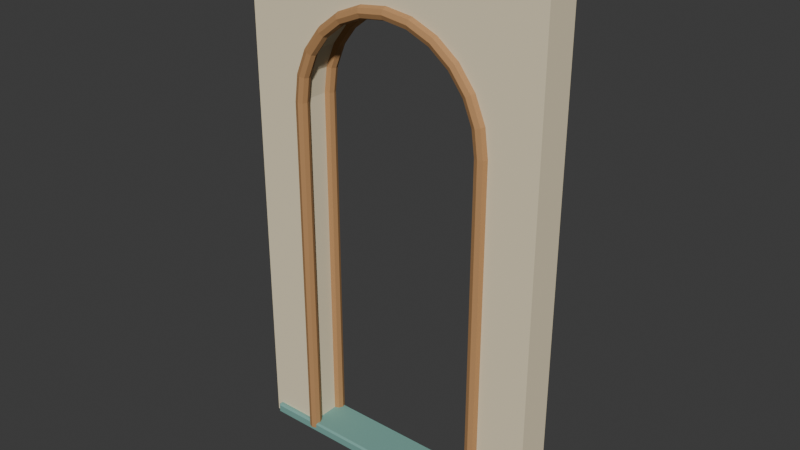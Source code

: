 # Source: source.blend  (saved by Blender 4.3.34; exported with 4.5.12 LTS)
import bpy
from mathutils import Matrix  # noqa: F401  (used for matrix-valued properties, if any)

bpy.ops.wm.read_factory_settings(use_empty=True)
scene = bpy.context.scene
scene.name = 'Scene'

# ---- collections
col_collection = bpy.data.collections.new('Collection'); scene.collection.children.link(col_collection)

# ---- materials (node trees are filled in below, after node groups)
mat_sand = bpy.data.materials.new('sand')
mat_sand.diffuse_color = (0.86, 0.75, 0.52, 1.0)
mat_honey = bpy.data.materials.new('honey')
mat_honey.diffuse_color = (0.48, 0.255, 0.105, 1.0)
mat_teal = bpy.data.materials.new('teal')
mat_teal.diffuse_color = (0.19, 0.4, 0.35, 1.0)

# ---- material node trees
mat_sand.use_nodes = True; mat_sand.node_tree.nodes.clear()
_N = mat_sand.node_tree.nodes; _L = mat_sand.node_tree.links
n0 = _N.new('ShaderNodeBsdfPrincipled'); n0.name = 'Principled BSDF'; n0.location = (10, 300)
n0.inputs[0].default_value = (0.86, 0.75, 0.52, 1.0)
n0.inputs[2].default_value = 0.83
n1 = _N.new('ShaderNodeOutputMaterial'); n1.name = 'Material Output'; n1.location = (300, 300)
_L.new(n0.outputs[0], n1.inputs[0])
n1.is_active_output = True
mat_honey.use_nodes = True; mat_honey.node_tree.nodes.clear()
_N = mat_honey.node_tree.nodes; _L = mat_honey.node_tree.links
n0 = _N.new('ShaderNodeBsdfPrincipled'); n0.name = 'Principled BSDF'; n0.location = (10, 300)
n0.inputs[0].default_value = (0.48, 0.255, 0.105, 1.0)
n0.inputs[2].default_value = 0.83
n1 = _N.new('ShaderNodeOutputMaterial'); n1.name = 'Material Output'; n1.location = (300, 300)
_L.new(n0.outputs[0], n1.inputs[0])
n1.is_active_output = True
mat_teal.use_nodes = True; mat_teal.node_tree.nodes.clear()
_N = mat_teal.node_tree.nodes; _L = mat_teal.node_tree.links
n0 = _N.new('ShaderNodeBsdfPrincipled'); n0.name = 'Principled BSDF'; n0.location = (10, 300)
n0.inputs[0].default_value = (0.19, 0.4, 0.35, 1.0)
n0.inputs[2].default_value = 0.83
n1 = _N.new('ShaderNodeOutputMaterial'); n1.name = 'Material Output'; n1.location = (300, 300)
_L.new(n0.outputs[0], n1.inputs[0])
n1.is_active_output = True

# ---- world
world_world = bpy.data.worlds.new('World'); scene.world = world_world
world_world.use_nodes = True; world_world.node_tree.nodes.clear()
_N = world_world.node_tree.nodes; _L = world_world.node_tree.links
n0 = _N.new('ShaderNodeOutputWorld'); n0.name = 'World Output'; n0.location = (300, 300)
n1 = _N.new('ShaderNodeBackground'); n1.name = 'Background'; n1.location = (10, 300)
n1.inputs[0].default_value = (0.05088, 0.05088, 0.05088, 1.0)
_L.new(n1.outputs[0], n0.inputs[0])
n0.is_active_output = True
world_world.color = (0.05088, 0.05088, 0.05088)
world_world.sun_shadow_jitter_overblur = 0.0

# ---- meshes
me_ivory_arch_wall = bpy.data.meshes.new('Ivory arch wall')
me_ivory_arch_wall.from_pydata([(-0.7, -0.08, 0.0), (-0.7, -0.08, 2.4), (0.7, -0.08, 2.4), (0.7, -0.08, 0.0), (0.45, -0.08, 0.0), (0.45, -0.08, 1.65), (0.4347, -0.08, 1.766), (0.3897, -0.08, 1.875), (0.3182, -0.08, 1.968), (0.225, -0.08, 2.04), (0.1165, -0.08, 2.085), (2.755e-17, -0.08, 2.1), (-0.1165, -0.08, 2.085), (-0.225, -0.08, 2.04), (-0.3182, -0.08, 1.968), (-0.3897, -0.08, 1.875), (-0.4347, -0.08, 1.766), (-0.45, -0.08, 1.65), (-0.45, -0.08, 0.0), (-0.7, 0.08, 0.0), (-0.7, 0.08, 2.4), (0.7, 0.08, 2.4), (0.7, 0.08, 0.0), (0.45, 0.08, 0.0), (0.45, 0.08, 1.65), (0.4347, 0.08, 1.766), (0.3897, 0.08, 1.875), (0.3182, 0.08, 1.968), (0.225, 0.08, 2.04), (0.1165, 0.08, 2.085), (2.755e-17, 0.08, 2.1), (-0.1165, 0.08, 2.085), (-0.225, 0.08, 2.04), (-0.3182, 0.08, 1.968), (-0.3897, 0.08, 1.875), (-0.4347, 0.08, 1.766), (-0.45, 0.08, 1.65), (-0.45, 0.08, 0.0)], [], [(2, 4, 3), (23, 21, 22), (2, 5, 4), (24, 21, 23), (17, 0, 18), (19, 36, 37), (17, 1, 0), (20, 36, 19), (2, 6, 5), (25, 21, 24), (16, 1, 17), (20, 35, 36), (2, 7, 6), (26, 21, 25), (15, 1, 16), (20, 34, 35), (2, 8, 7), (27, 21, 26), (14, 1, 15), (20, 33, 34), (2, 9, 8), (28, 21, 27), (13, 1, 14), (20, 32, 33), (2, 10, 9), (29, 21, 28), (12, 1, 13), (20, 31, 32), (2, 11, 10), (30, 21, 29), (11, 1, 12), (20, 30, 31), (2, 1, 11), (20, 21, 30), (0, 1, 20, 19), (1, 2, 21, 20), (2, 3, 22, 21), (3, 4, 23, 22), (4, 5, 24, 23), (5, 6, 25, 24), (6, 7, 26, 25), (7, 8, 27, 26), (8, 9, 28, 27), (9, 10, 29, 28), (10, 11, 30, 29), (11, 12, 31, 30), (12, 13, 32, 31), (13, 14, 33, 32), (14, 15, 34, 33), (15, 16, 35, 34), (16, 17, 36, 35), (17, 18, 37, 36), (18, 0, 19, 37)])
me_ivory_arch_wall.materials.append(mat_sand)
me_ivory_arch_wall.update()
me_maple_arch_reveal_front = bpy.data.meshes.new('Maple arch reveal front')
me_maple_arch_reveal_front.from_pydata([(0.422, -0.08, 0.025), (0.4302, -0.0998, 0.025), (0.45, -0.108, 0.025), (0.4698, -0.0998, 0.025), (0.478, -0.08, 0.025), (0.4698, -0.0602, 0.025), (0.45, -0.052, 0.025), (0.4302, -0.0602, 0.025), (0.422, -0.08, 1.65), (0.4302, -0.0998, 1.65), (0.45, -0.108, 1.65), (0.4698, -0.0998, 1.65), (0.478, -0.08, 1.65), (0.4698, -0.0602, 1.65), (0.45, -0.052, 1.65), (0.4302, -0.0602, 1.65), (0.4076, -0.08, 1.759), (0.4155, -0.0998, 1.761), (0.4347, -0.108, 1.766), (0.4538, -0.0998, 1.772), (0.4617, -0.08, 1.774), (0.4538, -0.0602, 1.772), (0.4347, -0.052, 1.766), (0.4155, -0.0602, 1.761), (0.3655, -0.08, 1.861), (0.3726, -0.0998, 1.865), (0.3897, -0.108, 1.875), (0.4069, -0.0998, 1.885), (0.414, -0.08, 1.889), (0.4069, -0.0602, 1.885), (0.3897, -0.052, 1.875), (0.3726, -0.0602, 1.865), (0.2984, -0.08, 1.948), (0.3042, -0.0998, 1.954), (0.3182, -0.108, 1.968), (0.3322, -0.0998, 1.982), (0.338, -0.08, 1.988), (0.3322, -0.0602, 1.982), (0.3182, -0.052, 1.968), (0.3042, -0.0602, 1.954), (0.211, -0.08, 2.015), (0.2151, -0.0998, 2.023), (0.225, -0.108, 2.04), (0.2349, -0.0998, 2.057), (0.239, -0.08, 2.064), (0.2349, -0.0602, 2.057), (0.225, -0.052, 2.04), (0.2151, -0.0602, 2.023), (0.1092, -0.08, 2.058), (0.1113, -0.0998, 2.066), (0.1165, -0.108, 2.085), (0.1216, -0.0998, 2.104), (0.1237, -0.08, 2.112), (0.1216, -0.0602, 2.104), (0.1165, -0.052, 2.085), (0.1113, -0.0602, 2.066), (2.755e-17, -0.08, 2.072), (2.755e-17, -0.0998, 2.08), (2.755e-17, -0.108, 2.1), (2.755e-17, -0.0998, 2.12), (2.755e-17, -0.08, 2.128), (2.755e-17, -0.0602, 2.12), (2.755e-17, -0.052, 2.1), (2.755e-17, -0.0602, 2.08), (-0.1092, -0.08, 2.058), (-0.1113, -0.0998, 2.066), (-0.1165, -0.108, 2.085), (-0.1216, -0.0998, 2.104), (-0.1237, -0.08, 2.112), (-0.1216, -0.0602, 2.104), (-0.1165, -0.052, 2.085), (-0.1113, -0.0602, 2.066), (-0.211, -0.08, 2.015), (-0.2151, -0.0998, 2.023), (-0.225, -0.108, 2.04), (-0.2349, -0.0998, 2.057), (-0.239, -0.08, 2.064), (-0.2349, -0.0602, 2.057), (-0.225, -0.052, 2.04), (-0.2151, -0.0602, 2.023), (-0.2984, -0.08, 1.948), (-0.3042, -0.0998, 1.954), (-0.3182, -0.108, 1.968), (-0.3322, -0.0998, 1.982), (-0.338, -0.08, 1.988), (-0.3322, -0.0602, 1.982), (-0.3182, -0.052, 1.968), (-0.3042, -0.0602, 1.954), (-0.3655, -0.08, 1.861), (-0.3726, -0.0998, 1.865), (-0.3897, -0.108, 1.875), (-0.4069, -0.0998, 1.885), (-0.414, -0.08, 1.889), (-0.4069, -0.0602, 1.885), (-0.3897, -0.052, 1.875), (-0.3726, -0.0602, 1.865), (-0.4076, -0.08, 1.759), (-0.4155, -0.0998, 1.761), (-0.4347, -0.108, 1.766), (-0.4538, -0.0998, 1.772), (-0.4617, -0.08, 1.774), (-0.4538, -0.0602, 1.772), (-0.4347, -0.052, 1.766), (-0.4155, -0.0602, 1.761), (-0.422, -0.08, 1.65), (-0.4302, -0.0998, 1.65), (-0.45, -0.108, 1.65), (-0.4698, -0.0998, 1.65), (-0.478, -0.08, 1.65), (-0.4698, -0.0602, 1.65), (-0.45, -0.052, 1.65), (-0.4302, -0.0602, 1.65), (-0.422, -0.08, 0.025), (-0.4302, -0.0998, 0.025), (-0.45, -0.108, 0.025), (-0.4698, -0.0998, 0.025), (-0.478, -0.08, 0.025), (-0.4698, -0.0602, 0.025), (-0.45, -0.052, 0.025), (-0.4302, -0.0602, 0.025)], [], [(0, 1, 9, 8), (1, 2, 10, 9), (2, 3, 11, 10), (3, 4, 12, 11), (4, 5, 13, 12), (5, 6, 14, 13), (6, 7, 15, 14), (7, 0, 8, 15), (8, 9, 17, 16), (9, 10, 18, 17), (10, 11, 19, 18), (11, 12, 20, 19), (12, 13, 21, 20), (13, 14, 22, 21), (14, 15, 23, 22), (15, 8, 16, 23), (16, 17, 25, 24), (17, 18, 26, 25), (18, 19, 27, 26), (19, 20, 28, 27), (20, 21, 29, 28), (21, 22, 30, 29), (22, 23, 31, 30), (23, 16, 24, 31), (24, 25, 33, 32), (25, 26, 34, 33), (26, 27, 35, 34), (27, 28, 36, 35), (28, 29, 37, 36), (29, 30, 38, 37), (30, 31, 39, 38), (31, 24, 32, 39), (32, 33, 41, 40), (33, 34, 42, 41), (34, 35, 43, 42), (35, 36, 44, 43), (36, 37, 45, 44), (37, 38, 46, 45), (38, 39, 47, 46), (39, 32, 40, 47), (40, 41, 49, 48), (41, 42, 50, 49), (42, 43, 51, 50), (43, 44, 52, 51), (44, 45, 53, 52), (45, 46, 54, 53), (46, 47, 55, 54), (47, 40, 48, 55), (48, 49, 57, 56), (49, 50, 58, 57), (50, 51, 59, 58), (51, 52, 60, 59), (52, 53, 61, 60), (53, 54, 62, 61), (54, 55, 63, 62), (55, 48, 56, 63), (56, 57, 65, 64), (57, 58, 66, 65), (58, 59, 67, 66), (59, 60, 68, 67), (60, 61, 69, 68), (61, 62, 70, 69), (62, 63, 71, 70), (63, 56, 64, 71), (64, 65, 73, 72), (65, 66, 74, 73), (66, 67, 75, 74), (67, 68, 76, 75), (68, 69, 77, 76), (69, 70, 78, 77), (70, 71, 79, 78), (71, 64, 72, 79), (72, 73, 81, 80), (73, 74, 82, 81), (74, 75, 83, 82), (75, 76, 84, 83), (76, 77, 85, 84), (77, 78, 86, 85), (78, 79, 87, 86), (79, 72, 80, 87), (80, 81, 89, 88), (81, 82, 90, 89), (82, 83, 91, 90), (83, 84, 92, 91), (84, 85, 93, 92), (85, 86, 94, 93), (86, 87, 95, 94), (87, 80, 88, 95), (88, 89, 97, 96), (89, 90, 98, 97), (90, 91, 99, 98), (91, 92, 100, 99), (92, 93, 101, 100), (93, 94, 102, 101), (94, 95, 103, 102), (95, 88, 96, 103), (96, 97, 105, 104), (97, 98, 106, 105), (98, 99, 107, 106), (99, 100, 108, 107), (100, 101, 109, 108), (101, 102, 110, 109), (102, 103, 111, 110), (103, 96, 104, 111), (104, 105, 113, 112), (105, 106, 114, 113), (106, 107, 115, 114), (107, 108, 116, 115), (108, 109, 117, 116), (109, 110, 118, 117), (110, 111, 119, 118), (111, 104, 112, 119), (7, 6, 5, 4, 3, 2, 1, 0), (112, 113, 114, 115, 116, 117, 118, 119)])
me_maple_arch_reveal_front.materials.append(mat_honey)
me_maple_arch_reveal_front.update()
me_maple_arch_reveal_rear = bpy.data.meshes.new('Maple arch reveal rear')
me_maple_arch_reveal_rear.from_pydata([(0.422, 0.08, 0.025), (0.4302, 0.0602, 0.025), (0.45, 0.052, 0.025), (0.4698, 0.0602, 0.025), (0.478, 0.08, 0.025), (0.4698, 0.0998, 0.025), (0.45, 0.108, 0.025), (0.4302, 0.0998, 0.025), (0.422, 0.08, 1.65), (0.4302, 0.0602, 1.65), (0.45, 0.052, 1.65), (0.4698, 0.0602, 1.65), (0.478, 0.08, 1.65), (0.4698, 0.0998, 1.65), (0.45, 0.108, 1.65), (0.4302, 0.0998, 1.65), (0.4076, 0.08, 1.759), (0.4155, 0.0602, 1.761), (0.4347, 0.052, 1.766), (0.4538, 0.0602, 1.772), (0.4617, 0.08, 1.774), (0.4538, 0.0998, 1.772), (0.4347, 0.108, 1.766), (0.4155, 0.0998, 1.761), (0.3655, 0.08, 1.861), (0.3726, 0.0602, 1.865), (0.3897, 0.052, 1.875), (0.4069, 0.0602, 1.885), (0.414, 0.08, 1.889), (0.4069, 0.0998, 1.885), (0.3897, 0.108, 1.875), (0.3726, 0.0998, 1.865), (0.2984, 0.08, 1.948), (0.3042, 0.0602, 1.954), (0.3182, 0.052, 1.968), (0.3322, 0.0602, 1.982), (0.338, 0.08, 1.988), (0.3322, 0.0998, 1.982), (0.3182, 0.108, 1.968), (0.3042, 0.0998, 1.954), (0.211, 0.08, 2.015), (0.2151, 0.0602, 2.023), (0.225, 0.052, 2.04), (0.2349, 0.0602, 2.057), (0.239, 0.08, 2.064), (0.2349, 0.0998, 2.057), (0.225, 0.108, 2.04), (0.2151, 0.0998, 2.023), (0.1092, 0.08, 2.058), (0.1113, 0.0602, 2.066), (0.1165, 0.052, 2.085), (0.1216, 0.0602, 2.104), (0.1237, 0.08, 2.112), (0.1216, 0.0998, 2.104), (0.1165, 0.108, 2.085), (0.1113, 0.0998, 2.066), (2.755e-17, 0.08, 2.072), (2.755e-17, 0.0602, 2.08), (2.755e-17, 0.052, 2.1), (2.755e-17, 0.0602, 2.12), (2.755e-17, 0.08, 2.128), (2.755e-17, 0.0998, 2.12), (2.755e-17, 0.108, 2.1), (2.755e-17, 0.0998, 2.08), (-0.1092, 0.08, 2.058), (-0.1113, 0.0602, 2.066), (-0.1165, 0.052, 2.085), (-0.1216, 0.0602, 2.104), (-0.1237, 0.08, 2.112), (-0.1216, 0.0998, 2.104), (-0.1165, 0.108, 2.085), (-0.1113, 0.0998, 2.066), (-0.211, 0.08, 2.015), (-0.2151, 0.0602, 2.023), (-0.225, 0.052, 2.04), (-0.2349, 0.0602, 2.057), (-0.239, 0.08, 2.064), (-0.2349, 0.0998, 2.057), (-0.225, 0.108, 2.04), (-0.2151, 0.0998, 2.023), (-0.2984, 0.08, 1.948), (-0.3042, 0.0602, 1.954), (-0.3182, 0.052, 1.968), (-0.3322, 0.0602, 1.982), (-0.338, 0.08, 1.988), (-0.3322, 0.0998, 1.982), (-0.3182, 0.108, 1.968), (-0.3042, 0.0998, 1.954), (-0.3655, 0.08, 1.861), (-0.3726, 0.0602, 1.865), (-0.3897, 0.052, 1.875), (-0.4069, 0.0602, 1.885), (-0.414, 0.08, 1.889), (-0.4069, 0.0998, 1.885), (-0.3897, 0.108, 1.875), (-0.3726, 0.0998, 1.865), (-0.4076, 0.08, 1.759), (-0.4155, 0.0602, 1.761), (-0.4347, 0.052, 1.766), (-0.4538, 0.0602, 1.772), (-0.4617, 0.08, 1.774), (-0.4538, 0.0998, 1.772), (-0.4347, 0.108, 1.766), (-0.4155, 0.0998, 1.761), (-0.422, 0.08, 1.65), (-0.4302, 0.0602, 1.65), (-0.45, 0.052, 1.65), (-0.4698, 0.0602, 1.65), (-0.478, 0.08, 1.65), (-0.4698, 0.0998, 1.65), (-0.45, 0.108, 1.65), (-0.4302, 0.0998, 1.65), (-0.422, 0.08, 0.025), (-0.4302, 0.0602, 0.025), (-0.45, 0.052, 0.025), (-0.4698, 0.0602, 0.025), (-0.478, 0.08, 0.025), (-0.4698, 0.0998, 0.025), (-0.45, 0.108, 0.025), (-0.4302, 0.0998, 0.025)], [], [(0, 1, 9, 8), (1, 2, 10, 9), (2, 3, 11, 10), (3, 4, 12, 11), (4, 5, 13, 12), (5, 6, 14, 13), (6, 7, 15, 14), (7, 0, 8, 15), (8, 9, 17, 16), (9, 10, 18, 17), (10, 11, 19, 18), (11, 12, 20, 19), (12, 13, 21, 20), (13, 14, 22, 21), (14, 15, 23, 22), (15, 8, 16, 23), (16, 17, 25, 24), (17, 18, 26, 25), (18, 19, 27, 26), (19, 20, 28, 27), (20, 21, 29, 28), (21, 22, 30, 29), (22, 23, 31, 30), (23, 16, 24, 31), (24, 25, 33, 32), (25, 26, 34, 33), (26, 27, 35, 34), (27, 28, 36, 35), (28, 29, 37, 36), (29, 30, 38, 37), (30, 31, 39, 38), (31, 24, 32, 39), (32, 33, 41, 40), (33, 34, 42, 41), (34, 35, 43, 42), (35, 36, 44, 43), (36, 37, 45, 44), (37, 38, 46, 45), (38, 39, 47, 46), (39, 32, 40, 47), (40, 41, 49, 48), (41, 42, 50, 49), (42, 43, 51, 50), (43, 44, 52, 51), (44, 45, 53, 52), (45, 46, 54, 53), (46, 47, 55, 54), (47, 40, 48, 55), (48, 49, 57, 56), (49, 50, 58, 57), (50, 51, 59, 58), (51, 52, 60, 59), (52, 53, 61, 60), (53, 54, 62, 61), (54, 55, 63, 62), (55, 48, 56, 63), (56, 57, 65, 64), (57, 58, 66, 65), (58, 59, 67, 66), (59, 60, 68, 67), (60, 61, 69, 68), (61, 62, 70, 69), (62, 63, 71, 70), (63, 56, 64, 71), (64, 65, 73, 72), (65, 66, 74, 73), (66, 67, 75, 74), (67, 68, 76, 75), (68, 69, 77, 76), (69, 70, 78, 77), (70, 71, 79, 78), (71, 64, 72, 79), (72, 73, 81, 80), (73, 74, 82, 81), (74, 75, 83, 82), (75, 76, 84, 83), (76, 77, 85, 84), (77, 78, 86, 85), (78, 79, 87, 86), (79, 72, 80, 87), (80, 81, 89, 88), (81, 82, 90, 89), (82, 83, 91, 90), (83, 84, 92, 91), (84, 85, 93, 92), (85, 86, 94, 93), (86, 87, 95, 94), (87, 80, 88, 95), (88, 89, 97, 96), (89, 90, 98, 97), (90, 91, 99, 98), (91, 92, 100, 99), (92, 93, 101, 100), (93, 94, 102, 101), (94, 95, 103, 102), (95, 88, 96, 103), (96, 97, 105, 104), (97, 98, 106, 105), (98, 99, 107, 106), (99, 100, 108, 107), (100, 101, 109, 108), (101, 102, 110, 109), (102, 103, 111, 110), (103, 96, 104, 111), (104, 105, 113, 112), (105, 106, 114, 113), (106, 107, 115, 114), (107, 108, 116, 115), (108, 109, 117, 116), (109, 110, 118, 117), (110, 111, 119, 118), (111, 104, 112, 119), (7, 6, 5, 4, 3, 2, 1, 0), (112, 113, 114, 115, 116, 117, 118, 119)])
me_maple_arch_reveal_rear.materials.append(mat_honey)
me_maple_arch_reveal_rear.update()
me_cube_001 = bpy.data.meshes.new('Cube.001')
me_cube_001.from_pydata([(-0.672, -0.092, 0.0), (-0.672, -0.1, 0.008), (-0.68, -0.092, 0.008), (-0.672, -0.1, 0.042), (-0.672, -0.092, 0.05), (-0.68, -0.092, 0.042), (-0.672, 0.092, 0.0), (-0.68, 0.092, 0.008), (-0.672, 0.1, 0.008), (-0.672, 0.092, 0.05), (-0.672, 0.1, 0.042), (-0.68, 0.092, 0.042), (0.672, -0.092, 0.0), (0.68, -0.092, 0.008), (0.672, -0.1, 0.008), (0.672, -0.092, 0.05), (0.672, -0.1, 0.042), (0.68, -0.092, 0.042), (0.672, 0.092, 0.0), (0.672, 0.1, 0.008), (0.68, 0.092, 0.008), (0.672, 0.092, 0.05), (0.68, 0.092, 0.042), (0.672, 0.1, 0.042)], [], [(14, 16, 3, 1), (20, 22, 17, 13), (21, 9, 4, 15), (2, 5, 11, 7), (8, 10, 23, 19), (0, 1, 2), (3, 4, 5), (6, 7, 8), (9, 10, 11), (12, 13, 14), (15, 16, 17), (18, 19, 20), (21, 22, 23), (6, 0, 2, 7), (1, 3, 5, 2), (4, 9, 11, 5), (10, 8, 7, 11), (18, 6, 8, 19), (9, 21, 23, 10), (22, 20, 19, 23), (12, 18, 20, 13), (21, 15, 17, 22), (16, 14, 13, 17), (0, 12, 14, 1), (15, 4, 3, 16), (6, 18, 12, 0)])
_uv = me_cube_001.uv_layers.new(name='UVMap')
_uv.uv.foreach_set('vector', [0.415, 0.7515, 0.585, 0.7515, 0.585, 0.9985, 0.415, 0.9985, 0.415, 0.51, 0.585, 0.51, 0.585, 0.74, 0.415, 0.74, 0.6265, 0.51, 0.8735, 0.51, 0.8735, 0.74, 0.6265, 0.74, 0.415, 0.01, 0.585, 0.01, 0.585, 0.24, 0.415, 0.24, 0.415, 0.2515, 0.585, 0.2515, 0.585, 0.4985, 0.415, 0.4985, 0.1265, 0.74, 0.1265, 0.75, 0.125, 0.74, 0.585, 0.9985, 0.625, 0.9985, 0.585, 1.0, 0.1265, 0.51, 0.125, 0.51, 0.1265, 0.5, 0.625, 0.2515, 0.585, 0.2515, 0.585, 0.25, 0.3735, 0.74, 0.375, 0.74, 0.3735, 0.75, 0.625, 0.7515, 0.585, 0.7515, 0.585, 0.75, 0.3735, 0.51, 0.3735, 0.5, 0.375, 0.51, 0.625, 0.51, 0.585, 0.51, 0.585, 0.5, 0.1265, 0.51, 0.1265, 0.74, 0.125, 0.74, 0.125, 0.51, 0.415, 0.0, 0.585, 0.0, 0.585, 0.01, 0.415, 0.01, 0.625, 0.01, 0.625, 0.24, 0.585, 0.24, 0.585, 0.01, 0.585, 0.2515, 0.415, 0.2515, 0.415, 0.24, 0.585, 0.24, 0.3735, 0.51, 0.1265, 0.51, 0.1265, 0.5, 0.3735, 0.5, 0.625, 0.2515, 0.625, 0.4985, 0.585, 0.4985, 0.585, 0.2515, 0.585, 0.51, 0.415, 0.51, 0.415, 0.4985, 0.585, 0.4985, 0.3735, 0.74, 0.3735, 0.51, 0.415, 0.51, 0.415, 0.74, 0.6265, 0.51, 0.6265, 0.74, 0.585, 0.74, 0.585, 0.51, 0.585, 0.7515, 0.415, 0.7515, 0.415, 0.74, 0.585, 0.74, 0.1265, 0.74, 0.3735, 0.74, 0.3735, 0.75, 0.1265, 0.75, 0.625, 0.7515, 0.625, 0.9985, 0.585, 0.9985, 0.585, 0.7515, 0.1265, 0.51, 0.3735, 0.51, 0.3735, 0.74, 0.1265, 0.74])
me_cube_001.materials.append(mat_teal)
me_cube_001.update()

# ---- objects
ob_ivory_arch_wall = bpy.data.objects.new('Ivory arch wall', me_ivory_arch_wall)
ob_maple_arch_reveal_front = bpy.data.objects.new('Maple arch reveal front', me_maple_arch_reveal_front)
ob_maple_arch_reveal_rear = bpy.data.objects.new('Maple arch reveal rear', me_maple_arch_reveal_rear)
ob_seafoam_threshold = bpy.data.objects.new('Seafoam threshold', me_cube_001)

# ---- transforms, parenting, visibility, modifiers, constraints
ob_ivory_arch_wall.location = (0.0, 0.0, 0.0)
ob_maple_arch_reveal_front.location = (0.0, 0.0, 0.0)
ob_maple_arch_reveal_rear.location = (0.0, 0.0, 0.0)
ob_seafoam_threshold.location = (0.0, 0.0, 0.0)

# ---- collection membership
scene.collection.objects.link(ob_ivory_arch_wall)
scene.collection.objects.link(ob_maple_arch_reveal_front)
scene.collection.objects.link(ob_maple_arch_reveal_rear)
col_collection.objects.link(ob_seafoam_threshold)

# ---- scene / render settings (as saved in the file)
scene.frame_start = 1; scene.frame_end = 250; scene.frame_set(1)
scene.render.engine = 'BLENDER_EEVEE_NEXT'
bpy.context.view_layer.update()

# ---- added for rendering (the .blend has no active camera and no usable light): camera, sun
cam_auto = bpy.data.cameras.new('AutoCamera')
cam_auto.lens = 50.0
cam_auto.sensor_width = 36.0
cam_auto.clip_end = 1000.0
ob_auto_camera = bpy.data.objects.new('AutoCamera', cam_auto)
scene.collection.objects.link(ob_auto_camera)
ob_auto_camera.location = (2.57848, -3.09418, 3.26279)
ob_auto_camera.rotation_euler = (1.09748, -7.21219e-08, 0.694738)
scene.camera = ob_auto_camera
light_auto_sun = bpy.data.lights.new('AutoSun', 'SUN')
light_auto_sun.energy = 3.0
light_auto_sun.angle = 0.0523599
ob_auto_sun = bpy.data.objects.new('AutoSun', light_auto_sun)
scene.collection.objects.link(ob_auto_sun)
ob_auto_sun.rotation_euler = (0.872665, 0.174533, 0.523599)
bpy.context.view_layer.update()
